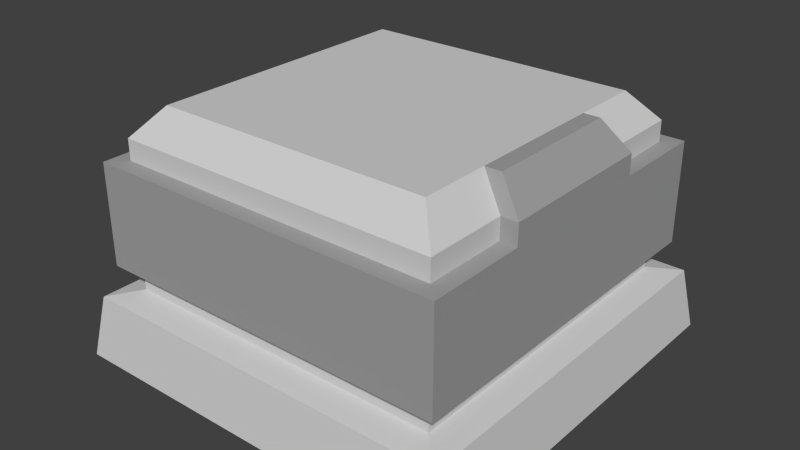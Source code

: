 # Source: ModularColumn_bottom.blend  (saved by Blender 2.76.0; exported with 4.5.12 LTS)
import bpy
from mathutils import Matrix  # noqa: F401  (used for matrix-valued properties, if any)

bpy.ops.wm.read_factory_settings(use_empty=True)
scene = bpy.context.scene
scene.name = 'Scene'

# ---- collections
col_collection_1 = bpy.data.collections.new('Collection 1'); scene.collection.children.link(col_collection_1)

# ---- materials (node trees are filled in below, after node groups)
mat_rocklight = bpy.data.materials.new('RockLight')
mat_rocklight.alpha_threshold = 0.0
mat_rocklight.diffuse_color = (0.6383, 0.6383, 0.6383, 1.0)
mat_rocklight.roughness = 0.5
mat_rock = bpy.data.materials.new('Rock')
mat_rock.alpha_threshold = 0.0
mat_rock.diffuse_color = (0.3588, 0.3588, 0.3588, 1.0)
mat_rock.roughness = 0.5

# ---- material node trees

# ---- world
world_world = bpy.data.worlds.new('World'); scene.world = world_world
world_world.color = (0.05088, 0.05088, 0.05088)
world_world.use_sun_shadow = False
world_world.sun_shadow_jitter_overblur = 0.0
world_world.cycles.sampling_method = 'MANUAL'
world_world.cycles.sample_map_resolution = 256

# ---- meshes
me_cube_009 = bpy.data.meshes.new('Cube.009')
me_cube_009.from_pydata([(-0.5073, -0.5073, -0.01048), (-0.4829, -0.4829, 0.1448), (-0.5073, 0.5073, -0.01048), (-0.4829, 0.4829, 0.1448), (0.5073, -0.5073, -0.01048), (0.4829, -0.4829, 0.1448), (0.5073, 0.5073, -0.01048), (0.4829, 0.4829, 0.1448), (-0.414, -0.414, 0.1593), (-0.414, 0.414, 0.1593), (0.414, 0.414, 0.1593), (0.414, -0.414, 0.1593), (-0.414, -0.414, 0.5338), (-0.3511, -0.3511, 0.6063), (-0.3511, 0.3511, 0.6063), (-0.414, 0.414, 0.5338), (0.3511, 0.3511, 0.6063), (0.414, 0.414, 0.5338), (0.3511, -0.3511, 0.6063), (0.414, -0.414, 0.5338), (0.3511, -0.1756, 0.6063), (0.414, -0.207, 0.5338), (0.414, 0.207, 0.5338), (0.3511, 0.1756, 0.6063), (-0.414, 0.414, 0.4816), (-0.414, -0.414, 0.4816), (0.414, -0.414, 0.4816), (0.414, 0.414, 0.4816), (0.414, -0.207, 0.4816), (0.414, 0.207, 0.4816), (-0.414, 0.414, 0.2246), (0.414, 0.414, 0.2246), (-0.414, -0.414, 0.2246), (0.414, -0.414, 0.2246), (-0.4554, -0.4554, 0.2243), (-0.4554, -0.4554, 0.4811), (0.4554, -0.4554, 0.2243), (0.4554, -0.4554, 0.4811), (0.3923, 0.1756, 0.6063), (0.4552, -0.207, 0.4816), (0.4552, 0.207, 0.4816), (-0.4554, 0.4554, 0.4811), (0.4554, 0.4554, 0.4811), (-0.4554, 0.4554, 0.2243), (0.4554, 0.4554, 0.2243), (0.4552, -0.207, 0.5338), (0.3923, -0.1756, 0.6063), (0.4552, 0.207, 0.5338)], [], [(25, 24, 41, 35), (3, 7, 6, 2), (5, 1, 0, 4), (3, 2, 0, 1), (1, 5, 11, 8), (7, 3, 9, 10), (25, 26, 19, 12), (27, 24, 15, 17), (29, 27, 17, 22), (14, 16, 17, 15), (20, 18, 19, 21), (18, 13, 12, 19), (0, 2, 6, 4), (44, 36, 33, 31), (24, 25, 12, 15), (5, 7, 10, 11), (3, 1, 8, 9), (7, 5, 4, 6), (26, 28, 21, 19), (29, 22, 47, 40), (16, 23, 22, 17), (26, 25, 35, 37), (14, 15, 12, 13), (24, 27, 42, 41), (41, 43, 34, 35), (27, 29, 40, 42), (40, 39, 37, 36, 44, 42), (31, 30, 43, 44), (8, 11, 33, 32), (10, 9, 30, 31), (30, 32, 34, 43), (11, 10, 31, 33), (39, 40, 47, 45), (23, 20, 46, 38), (44, 43, 41, 42), (34, 36, 37, 35), (20, 21, 45, 46), (28, 26, 37, 39), (23, 16, 14, 13, 18, 20), (32, 33, 36, 34), (22, 23, 38, 47), (46, 45, 47, 38), (21, 28, 39, 45), (9, 8, 32, 30)])
me_cube_009.polygons.foreach_set('material_index', [1, 0, 0, 0, 0, 0, 0, 0, 0, 0, 0, 0, 0, 1, 0, 0, 0, 0, 0, 1, 0, 1, 0, 1, 1, 1, 1, 1, 0, 0, 1, 0, 1, 1, 1, 1, 1, 1, 0, 1, 1, 1, 1, 0])
me_cube_009.materials.append(mat_rocklight)
me_cube_009.materials.append(mat_rock)
me_cube_009.use_remesh_preserve_volume = False
me_cube_009.use_remesh_preserve_attributes = False
me_cube_009.use_mirror_vertex_groups = False
me_cube_009.update()

# ---- objects
ob_columnbottom = bpy.data.objects.new('ColumnBottom', me_cube_009)

# ---- transforms, parenting, visibility, modifiers, constraints
ob_columnbottom.location = (0.0, 0.0, 0.0)
ob_columnbottom.lineart.crease_threshold = 0.0

# ---- collection membership
col_collection_1.objects.link(ob_columnbottom)

# ---- scene / render settings (as saved in the file)
scene.frame_start = 1; scene.frame_end = 250; scene.frame_set(1)
scene.render.engine = 'CYCLES'
scene.render.resolution_percentage = 50
scene.render.dither_intensity = 0.0
scene.cycles.use_denoising = False
scene.cycles.samples = 10
scene.cycles.sampling_pattern = 'TABULATED_SOBOL'
scene.cycles.light_sampling_threshold = 0.0
scene.cycles.use_adaptive_sampling = False
scene.cycles.use_light_tree = False
scene.cycles.blur_glossy = 0.0
scene.cycles.pixel_filter_type = 'GAUSSIAN'
scene.cycles.sample_clamp_indirect = 0.0
scene.view_settings.view_transform = 'Standard'
bpy.context.view_layer.update()

# ---- added for rendering (the .blend has no active camera and no usable light): camera, sun
cam_auto = bpy.data.cameras.new('AutoCamera')
cam_auto.lens = 50.0
cam_auto.sensor_width = 36.0
cam_auto.clip_end = 1000.0
ob_auto_camera = bpy.data.objects.new('AutoCamera', cam_auto)
scene.collection.objects.link(ob_auto_camera)
ob_auto_camera.location = (1.44495, -1.73395, 1.45389)
ob_auto_camera.rotation_euler = (1.09748, -7.21219e-08, 0.694738)
scene.camera = ob_auto_camera
light_auto_sun = bpy.data.lights.new('AutoSun', 'SUN')
light_auto_sun.energy = 3.0
light_auto_sun.angle = 0.0523599
ob_auto_sun = bpy.data.objects.new('AutoSun', light_auto_sun)
scene.collection.objects.link(ob_auto_sun)
ob_auto_sun.rotation_euler = (0.872665, 0.174533, 0.523599)
bpy.context.view_layer.update()
